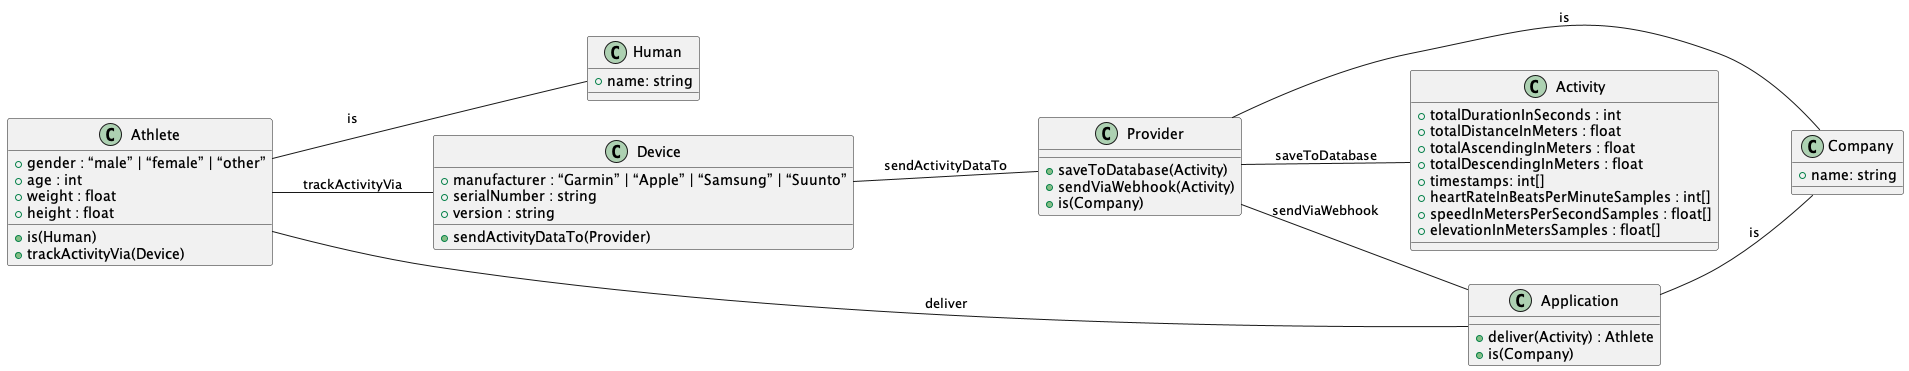

The diagram above was rendered by PlantUML. Its source (embedded in the PNG):
@startuml
left to right direction
skinparam defaultTextAlignment center

class Human {
  +name: string
}

class Company {
  +name: string
}

class Athlete {
  +gender : “male” | “female” | “other”
  +age : int
  +weight : float
  +height : float
  +is(Human)
  +trackActivityVia(Device)
}

class Device {
  +manufacturer : “Garmin” | “Apple” | “Samsung” | “Suunto”
  +serialNumber : string
  +version : string
  +sendActivityDataTo(Provider)
}

class Provider {
  +saveToDatabase(Activity)
  +sendViaWebhook(Activity)
  +is(Company)
}

class Activity {
  +totalDurationInSeconds : int
  +totalDistanceInMeters : float
  +totalAscendingInMeters : float
  +totalDescendingInMeters : float
  +timestamps: int[]
  +heartRateInBeatsPerMinuteSamples : int[]
  +speedInMetersPerSecondSamples : float[]
  +elevationInMetersSamples : float[]
}

class Application {
  +deliver(Activity) : Athlete
  +is(Company)
}

Athlete -- Human : is
Athlete -- Device : trackActivityVia
Device -- Provider : sendActivityDataTo 
Provider -- Activity : saveToDatabase
Provider -- Application : sendViaWebhook
Provider -- Company : is
Application -- Athlete :  deliver
Application -- Company : is

@enduml